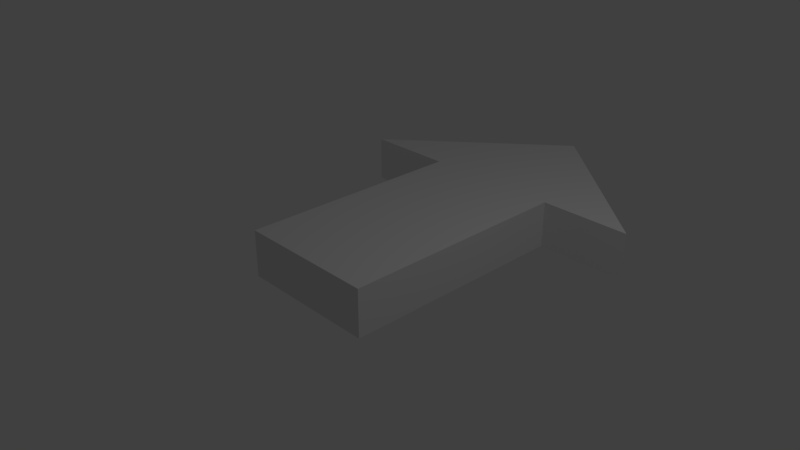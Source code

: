 # Source: arrow.blend  (saved by Blender 2.78.0; exported with 4.5.12 LTS)
import bpy
from mathutils import Matrix  # noqa: F401  (used for matrix-valued properties, if any)

bpy.ops.wm.read_factory_settings(use_empty=True)
scene = bpy.context.scene
scene.name = 'Scene'

# ---- collections
col_collection_1 = bpy.data.collections.new('Collection 1'); scene.collection.children.link(col_collection_1)

# ---- world
world_world = bpy.data.worlds.new('World'); scene.world = world_world
world_world.color = (0.05088, 0.05088, 0.05088)
world_world.use_sun_shadow = False
world_world.sun_shadow_jitter_overblur = 0.0
world_world.cycles.sampling_method = 'MANUAL'

# ---- cameras
cam_camera = bpy.data.cameras.new('Camera')
cam_camera.clip_end = 100.0
cam_camera.lens = 35.0
cam_camera.sensor_width = 32.0
cam_camera.sensor_height = 18.0
cam_camera.ortho_scale = 7.314
cam_camera.dof.focus_distance = 0.0
cam_camera.dof.aperture_fstop = 128.0

# ---- lights
light_lamp = bpy.data.lights.new('Lamp', 'POINT')
light_lamp.transmission_factor = 0.0
light_lamp.cutoff_distance = 30.0
light_lamp.energy = 100.0
light_lamp.shadow_buffer_clip_start = 1.001
light_lamp.shadow_soft_size = 0.1
light_lamp.shadow_maximum_resolution = 0.006
light_lamp.use_absolute_resolution = True

# ---- meshes
me_cube_001 = bpy.data.meshes.new('Cube.001')
me_cube_001.from_pydata([(1.0, -4.347, -0.9982), (-1.0, -4.347, -0.9982), (1.0, -0.4073, 1.002), (1.0, -4.347, 1.002), (-1.0, -4.347, 1.002), (-1.0, -0.4073, 1.002), (-2.298, -1.0, -1.0), (-2.298, -1.0, 1.0), (0.0, 1.0, -1.0), (0.0, 1.0, 1.0), (2.298, -1.0, -1.0), (2.298, -1.0, 1.0), (1.0, -0.4073, 1.0), (1.0, -1.0, 1.0), (1.0, -1.0, -0.9982), (-1.0, -1.0, 1.0), (-1.0, -0.4073, 1.0), (-1.0, -1.0, -0.9982)], [], [(2, 5, 4, 3), (0, 3, 4, 1), (1, 4, 5, 16, 15, 17), (2, 12, 16, 5), (6, 7, 9, 8), (8, 9, 11, 10), (10, 11, 13, 14, 17, 15, 7, 6), (8, 10, 6), (9, 7, 15, 16, 12, 13, 11), (14, 13, 12, 2, 3, 0), (17, 14, 0, 1)])
me_cube_001.use_remesh_preserve_volume = False
me_cube_001.use_remesh_preserve_attributes = False
me_cube_001.use_mirror_vertex_groups = False
me_cube_001.update()

# ---- objects
ob_cube_001 = bpy.data.objects.new('Cube.001', me_cube_001)
ob_lamp = bpy.data.objects.new('Lamp', light_lamp)
ob_camera = bpy.data.objects.new('Camera', cam_camera)

# ---- transforms, parenting, visibility, modifiers, constraints
ob_cube_001.location = (0.0, 3.298, 8.909e-05)
ob_cube_001.scale = (1.0, 1.0, 0.3335)
ob_cube_001.lineart.crease_threshold = 0.0
ob_lamp.location = (4.076, 1.005, 5.904)
ob_lamp.rotation_euler = (0.6503, 0.05522, 1.866)
ob_lamp.lock_rotations_4d = False
ob_lamp.empty_display_type = 'ARROWS'
ob_lamp.color = (0.0, 0.0, 0.0, 0.0)
ob_lamp.lineart.crease_threshold = 0.0
ob_camera.location = (7.481, -6.508, 5.344)
ob_camera.rotation_euler = (1.109, 0.0, 0.8149)
ob_camera.lock_rotations_4d = False
ob_camera.empty_display_type = 'ARROWS'
ob_camera.color = (0.0, 0.0, 0.0, 0.0)
ob_camera.display_type = 'WIRE'
ob_camera.lineart.crease_threshold = 0.0

# ---- collection membership
col_collection_1.objects.link(ob_cube_001)
col_collection_1.objects.link(ob_lamp)
col_collection_1.objects.link(ob_camera)

# ---- scene / render settings (as saved in the file)
scene.camera = ob_camera
scene.frame_start = 1; scene.frame_end = 250; scene.frame_set(1)
scene.render.engine = 'BLENDER_EEVEE_NEXT'
scene.render.resolution_percentage = 50
scene.render.dither_intensity = 0.0
scene.cycles.use_denoising = False
scene.cycles.samples = 128
scene.cycles.sampling_pattern = 'TABULATED_SOBOL'
scene.cycles.light_sampling_threshold = 0.0
scene.cycles.use_adaptive_sampling = False
scene.cycles.use_light_tree = False
scene.cycles.blur_glossy = 0.0
scene.cycles.sample_clamp_indirect = 0.0
scene.view_settings.view_transform = 'Standard'
bpy.context.view_layer.update()
